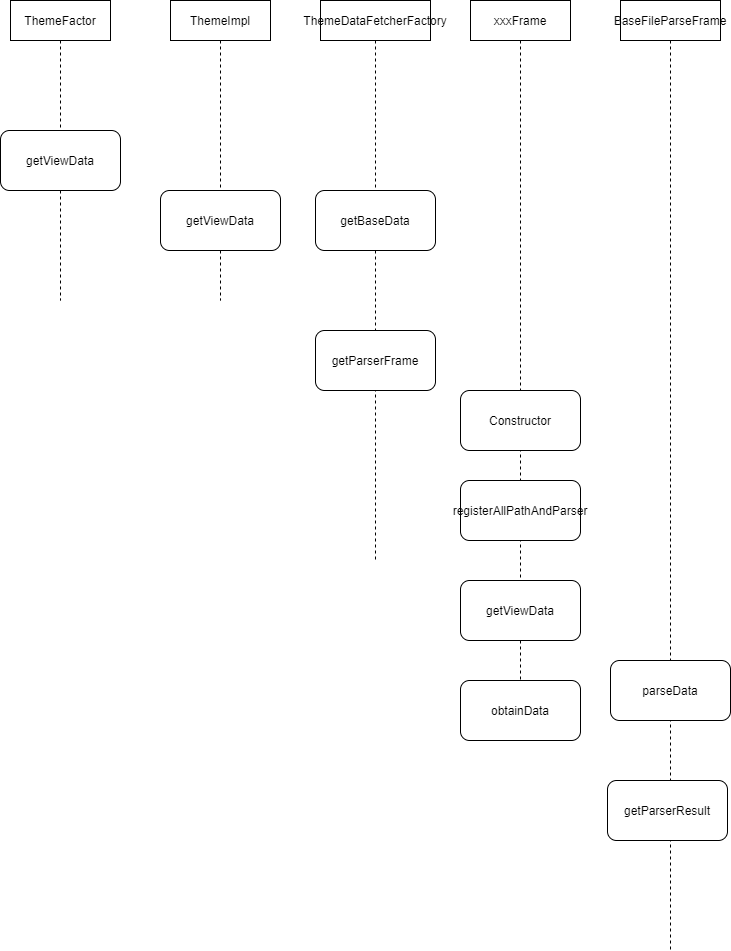

The diagram above was exported from draw.io. Its source (the exported page's mxGraphModel, read from the mxfile embedded in the PNG):
<mxGraphModel dx="1038" dy="548" grid="1" gridSize="10" guides="1" tooltips="1" connect="1" arrows="1" fold="1" page="1" pageScale="1" pageWidth="1654" pageHeight="2336" math="0" shadow="0">
  <root>
    <mxCell id="0" />
    <mxCell id="1" parent="0" />
    <mxCell id="j28guL7n3HYwo1nHGO6p-3" value="ThemeFactor" style="shape=umlLifeline;perimeter=lifelinePerimeter;whiteSpace=wrap;html=1;container=1;collapsible=0;recursiveResize=0;outlineConnect=0;" vertex="1" parent="1">
      <mxGeometry x="110" y="90" width="100" height="300" as="geometry" />
    </mxCell>
    <mxCell id="j28guL7n3HYwo1nHGO6p-4" value="getViewData" style="rounded=1;whiteSpace=wrap;html=1;" vertex="1" parent="1">
      <mxGeometry x="100" y="220" width="120" height="60" as="geometry" />
    </mxCell>
    <mxCell id="j28guL7n3HYwo1nHGO6p-5" value="ThemeImpl" style="shape=umlLifeline;perimeter=lifelinePerimeter;whiteSpace=wrap;html=1;container=1;collapsible=0;recursiveResize=0;outlineConnect=0;" vertex="1" parent="1">
      <mxGeometry x="270" y="90" width="100" height="300" as="geometry" />
    </mxCell>
    <mxCell id="j28guL7n3HYwo1nHGO6p-6" value="ThemeDataFetcherFactory" style="shape=umlLifeline;perimeter=lifelinePerimeter;whiteSpace=wrap;html=1;container=1;collapsible=0;recursiveResize=0;outlineConnect=0;" vertex="1" parent="1">
      <mxGeometry x="420" y="90" width="110" height="560" as="geometry" />
    </mxCell>
    <mxCell id="j28guL7n3HYwo1nHGO6p-8" value="getBaseData" style="rounded=1;whiteSpace=wrap;html=1;" vertex="1" parent="j28guL7n3HYwo1nHGO6p-6">
      <mxGeometry x="-5" y="190" width="120" height="60" as="geometry" />
    </mxCell>
    <mxCell id="j28guL7n3HYwo1nHGO6p-7" value="getViewData" style="rounded=1;whiteSpace=wrap;html=1;" vertex="1" parent="1">
      <mxGeometry x="260" y="280" width="120" height="60" as="geometry" />
    </mxCell>
    <mxCell id="j28guL7n3HYwo1nHGO6p-10" value="getParserFrame" style="rounded=1;whiteSpace=wrap;html=1;" vertex="1" parent="1">
      <mxGeometry x="415" y="420" width="120" height="60" as="geometry" />
    </mxCell>
    <mxCell id="j28guL7n3HYwo1nHGO6p-11" value="xxxFrame" style="shape=umlLifeline;perimeter=lifelinePerimeter;whiteSpace=wrap;html=1;container=1;collapsible=0;recursiveResize=0;outlineConnect=0;" vertex="1" parent="1">
      <mxGeometry x="570" y="90" width="100" height="740" as="geometry" />
    </mxCell>
    <mxCell id="j28guL7n3HYwo1nHGO6p-12" value="Constructor" style="rounded=1;whiteSpace=wrap;html=1;" vertex="1" parent="1">
      <mxGeometry x="560" y="480" width="120" height="60" as="geometry" />
    </mxCell>
    <mxCell id="j28guL7n3HYwo1nHGO6p-13" value="getViewData" style="rounded=1;whiteSpace=wrap;html=1;" vertex="1" parent="1">
      <mxGeometry x="560" y="670" width="120" height="60" as="geometry" />
    </mxCell>
    <mxCell id="j28guL7n3HYwo1nHGO6p-15" value="obtainData" style="rounded=1;whiteSpace=wrap;html=1;" vertex="1" parent="1">
      <mxGeometry x="560" y="770" width="120" height="60" as="geometry" />
    </mxCell>
    <mxCell id="j28guL7n3HYwo1nHGO6p-16" value="BaseFileParseFrame" style="shape=umlLifeline;perimeter=lifelinePerimeter;whiteSpace=wrap;html=1;container=1;collapsible=0;recursiveResize=0;outlineConnect=0;" vertex="1" parent="1">
      <mxGeometry x="720" y="90" width="100" height="950" as="geometry" />
    </mxCell>
    <mxCell id="j28guL7n3HYwo1nHGO6p-18" value="parseData" style="rounded=1;whiteSpace=wrap;html=1;" vertex="1" parent="1">
      <mxGeometry x="710" y="750" width="120" height="60" as="geometry" />
    </mxCell>
    <mxCell id="j28guL7n3HYwo1nHGO6p-19" value="getParserResult" style="rounded=1;whiteSpace=wrap;html=1;" vertex="1" parent="1">
      <mxGeometry x="707" y="870" width="120" height="60" as="geometry" />
    </mxCell>
    <mxCell id="j28guL7n3HYwo1nHGO6p-20" value="registerAllPathAndParser" style="rounded=1;whiteSpace=wrap;html=1;" vertex="1" parent="1">
      <mxGeometry x="560" y="570" width="120" height="60" as="geometry" />
    </mxCell>
  </root>
</mxGraphModel>